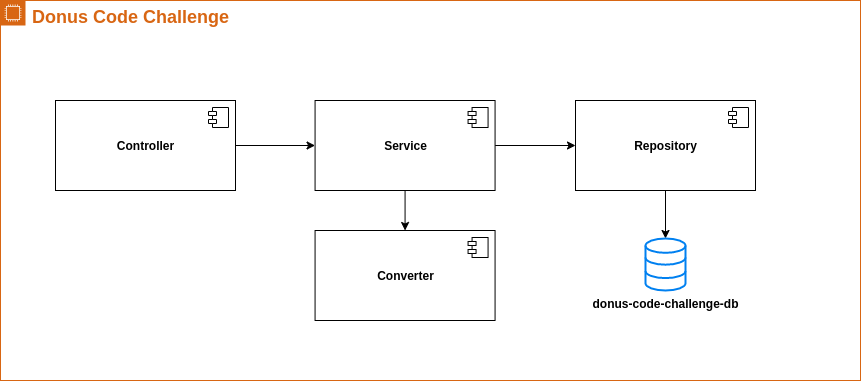

The diagram above was exported from draw.io. Its source (the exported page's mxGraphModel, read from the mxfile embedded in the PNG):
<mxGraphModel dx="1422" dy="-26" grid="1" gridSize="10" guides="1" tooltips="1" connect="1" arrows="1" fold="1" page="1" pageScale="1" pageWidth="1169" pageHeight="827" math="0" shadow="0">
  <root>
    <mxCell id="0" />
    <mxCell id="1" parent="0" />
    <mxCell id="aTC8q0ZoGUY4SGGGoy3y-47" value="&lt;font style=&quot;font-size: 18px&quot;&gt;&lt;b&gt;Donus Code Challenge&lt;/b&gt;&lt;/font&gt;" style="points=[[0,0],[0.25,0],[0.5,0],[0.75,0],[1,0],[1,0.25],[1,0.5],[1,0.75],[1,1],[0.75,1],[0.5,1],[0.25,1],[0,1],[0,0.75],[0,0.5],[0,0.25]];outlineConnect=0;gradientColor=none;html=1;whiteSpace=wrap;fontSize=12;fontStyle=0;shape=mxgraph.aws4.group;grIcon=mxgraph.aws4.group_ec2_instance_contents;strokeColor=#D86613;fillColor=none;verticalAlign=top;align=left;spacingLeft=30;fontColor=#D86613;dashed=0;" parent="1" vertex="1">
      <mxGeometry x="50" y="920" width="860" height="380" as="geometry" />
    </mxCell>
    <mxCell id="aTC8q0ZoGUY4SGGGoy3y-29" style="edgeStyle=orthogonalEdgeStyle;rounded=0;orthogonalLoop=1;jettySize=auto;html=1;fontColor=#660000;" parent="1" source="aTC8q0ZoGUY4SGGGoy3y-30" target="aTC8q0ZoGUY4SGGGoy3y-34" edge="1">
      <mxGeometry relative="1" as="geometry">
        <Array as="points">
          <mxPoint x="125" y="1065" />
        </Array>
      </mxGeometry>
    </mxCell>
    <mxCell id="aTC8q0ZoGUY4SGGGoy3y-30" value="&lt;b&gt;Controller&lt;/b&gt;" style="html=1;" parent="1" vertex="1">
      <mxGeometry x="105" y="1020" width="180" height="90" as="geometry" />
    </mxCell>
    <mxCell id="aTC8q0ZoGUY4SGGGoy3y-31" value="" style="shape=component;jettyWidth=8;jettyHeight=4;" parent="aTC8q0ZoGUY4SGGGoy3y-30" vertex="1">
      <mxGeometry x="1" width="20" height="20" relative="1" as="geometry">
        <mxPoint x="-27" y="7" as="offset" />
      </mxGeometry>
    </mxCell>
    <mxCell id="APcQhqBfqss78j_vpGbX-63" style="edgeStyle=orthogonalEdgeStyle;rounded=0;orthogonalLoop=1;jettySize=auto;html=1;fontSize=10;" parent="1" source="aTC8q0ZoGUY4SGGGoy3y-34" target="APcQhqBfqss78j_vpGbX-61" edge="1">
      <mxGeometry relative="1" as="geometry" />
    </mxCell>
    <mxCell id="APcQhqBfqss78j_vpGbX-64" style="edgeStyle=orthogonalEdgeStyle;rounded=0;orthogonalLoop=1;jettySize=auto;html=1;fontSize=10;" parent="1" source="aTC8q0ZoGUY4SGGGoy3y-34" target="aTC8q0ZoGUY4SGGGoy3y-38" edge="1">
      <mxGeometry relative="1" as="geometry" />
    </mxCell>
    <mxCell id="aTC8q0ZoGUY4SGGGoy3y-34" value="&lt;b&gt;Service&lt;/b&gt;" style="html=1;" parent="1" vertex="1">
      <mxGeometry x="364.57" y="1020" width="180" height="90" as="geometry" />
    </mxCell>
    <mxCell id="aTC8q0ZoGUY4SGGGoy3y-35" value="" style="shape=component;jettyWidth=8;jettyHeight=4;" parent="aTC8q0ZoGUY4SGGGoy3y-34" vertex="1">
      <mxGeometry x="1" width="20" height="20" relative="1" as="geometry">
        <mxPoint x="-27" y="7" as="offset" />
      </mxGeometry>
    </mxCell>
    <mxCell id="aTC8q0ZoGUY4SGGGoy3y-36" style="edgeStyle=orthogonalEdgeStyle;rounded=0;orthogonalLoop=1;jettySize=auto;html=1;" parent="1" source="aTC8q0ZoGUY4SGGGoy3y-38" target="aTC8q0ZoGUY4SGGGoy3y-42" edge="1">
      <mxGeometry relative="1" as="geometry" />
    </mxCell>
    <mxCell id="aTC8q0ZoGUY4SGGGoy3y-38" value="&lt;b&gt;Repository&lt;/b&gt;" style="html=1;" parent="1" vertex="1">
      <mxGeometry x="625" y="1020" width="180" height="90" as="geometry" />
    </mxCell>
    <mxCell id="aTC8q0ZoGUY4SGGGoy3y-39" value="" style="shape=component;jettyWidth=8;jettyHeight=4;" parent="aTC8q0ZoGUY4SGGGoy3y-38" vertex="1">
      <mxGeometry x="1" width="20" height="20" relative="1" as="geometry">
        <mxPoint x="-27" y="7" as="offset" />
      </mxGeometry>
    </mxCell>
    <mxCell id="aTC8q0ZoGUY4SGGGoy3y-42" value="&lt;b&gt;donus-code-challenge-db&lt;/b&gt;" style="html=1;verticalLabelPosition=bottom;align=center;labelBackgroundColor=#ffffff;verticalAlign=top;strokeWidth=2;strokeColor=#0080F0;shadow=0;dashed=0;shape=mxgraph.ios7.icons.data;" parent="1" vertex="1">
      <mxGeometry x="695.0000000000001" y="1158" width="40" height="52" as="geometry" />
    </mxCell>
    <mxCell id="Dae66_wkruG6eYxIuX3d-2" value="" style="edgeStyle=orthogonalEdgeStyle;rounded=0;orthogonalLoop=1;jettySize=auto;html=1;" edge="1" parent="1" source="APcQhqBfqss78j_vpGbX-47">
      <mxGeometry relative="1" as="geometry">
        <mxPoint x="290" y="935" as="targetPoint" />
      </mxGeometry>
    </mxCell>
    <mxCell id="APcQhqBfqss78j_vpGbX-61" value="&lt;b&gt;Converter&lt;/b&gt;" style="html=1;" parent="1" vertex="1">
      <mxGeometry x="364.57" y="1150" width="180" height="90" as="geometry" />
    </mxCell>
    <mxCell id="APcQhqBfqss78j_vpGbX-62" value="" style="shape=component;jettyWidth=8;jettyHeight=4;" parent="APcQhqBfqss78j_vpGbX-61" vertex="1">
      <mxGeometry x="1" width="20" height="20" relative="1" as="geometry">
        <mxPoint x="-27" y="7" as="offset" />
      </mxGeometry>
    </mxCell>
  </root>
</mxGraphModel>